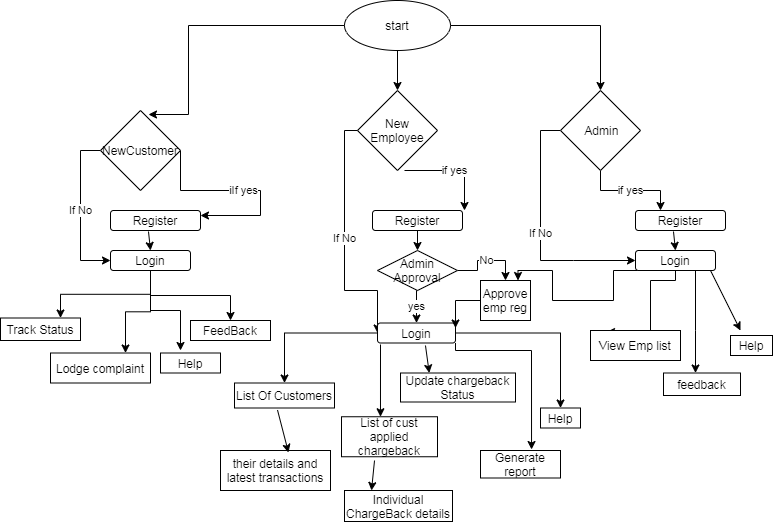

The diagram above was exported from draw.io. Its source (the exported page's mxGraphModel, read from the mxfile embedded in the PNG):
<mxGraphModel dx="806" dy="490" grid="1" gridSize="10" guides="1" tooltips="1" connect="1" arrows="1" fold="1" page="1" pageScale="1" pageWidth="827" pageHeight="1169" math="0" shadow="0">
  <root>
    <mxCell id="WIyWlLk6GJQsqaUBKTNV-0" />
    <mxCell id="WIyWlLk6GJQsqaUBKTNV-1" parent="WIyWlLk6GJQsqaUBKTNV-0" />
    <mxCell id="O70dUVOKsbumcEAINhLH-11" style="edgeStyle=orthogonalEdgeStyle;rounded=0;orthogonalLoop=1;jettySize=auto;html=1;exitX=0;exitY=1;exitDx=0;exitDy=0;entryX=0.6;entryY=0.05;entryDx=0;entryDy=0;entryPerimeter=0;" edge="1" parent="WIyWlLk6GJQsqaUBKTNV-1" source="O70dUVOKsbumcEAINhLH-1" target="O70dUVOKsbumcEAINhLH-5">
      <mxGeometry relative="1" as="geometry">
        <Array as="points">
          <mxPoint x="370" y="655" />
          <mxPoint x="198" y="655" />
        </Array>
      </mxGeometry>
    </mxCell>
    <mxCell id="O70dUVOKsbumcEAINhLH-93" style="edgeStyle=orthogonalEdgeStyle;rounded=0;orthogonalLoop=1;jettySize=auto;html=1;exitX=1;exitY=1;exitDx=0;exitDy=0;entryX=0.5;entryY=0;entryDx=0;entryDy=0;" edge="1" parent="WIyWlLk6GJQsqaUBKTNV-1" source="O70dUVOKsbumcEAINhLH-1" target="O70dUVOKsbumcEAINhLH-69">
      <mxGeometry relative="1" as="geometry">
        <Array as="points">
          <mxPoint x="445" y="655" />
          <mxPoint x="610" y="655" />
        </Array>
      </mxGeometry>
    </mxCell>
    <mxCell id="O70dUVOKsbumcEAINhLH-1" value="start" style="ellipse;whiteSpace=wrap;html=1;" vertex="1" parent="WIyWlLk6GJQsqaUBKTNV-1">
      <mxGeometry x="354" y="630" width="106" height="50" as="geometry" />
    </mxCell>
    <mxCell id="O70dUVOKsbumcEAINhLH-29" value="iIf yes" style="edgeStyle=orthogonalEdgeStyle;rounded=0;orthogonalLoop=1;jettySize=auto;html=1;exitX=1;exitY=0.5;exitDx=0;exitDy=0;entryX=1;entryY=0.25;entryDx=0;entryDy=0;" edge="1" parent="WIyWlLk6GJQsqaUBKTNV-1" source="O70dUVOKsbumcEAINhLH-5" target="O70dUVOKsbumcEAINhLH-20">
      <mxGeometry relative="1" as="geometry">
        <Array as="points">
          <mxPoint x="190" y="780" />
          <mxPoint x="190" y="820" />
          <mxPoint x="270" y="820" />
          <mxPoint x="270" y="845" />
        </Array>
      </mxGeometry>
    </mxCell>
    <mxCell id="O70dUVOKsbumcEAINhLH-32" value="If No" style="edgeStyle=orthogonalEdgeStyle;rounded=0;orthogonalLoop=1;jettySize=auto;html=1;exitX=0;exitY=0.5;exitDx=0;exitDy=0;entryX=0;entryY=0.5;entryDx=0;entryDy=0;" edge="1" parent="WIyWlLk6GJQsqaUBKTNV-1" source="O70dUVOKsbumcEAINhLH-5" target="O70dUVOKsbumcEAINhLH-25">
      <mxGeometry relative="1" as="geometry">
        <mxPoint x="130" y="780" as="targetPoint" />
      </mxGeometry>
    </mxCell>
    <mxCell id="O70dUVOKsbumcEAINhLH-5" value="NewCustomer" style="rhombus;whiteSpace=wrap;html=1;" vertex="1" parent="WIyWlLk6GJQsqaUBKTNV-1">
      <mxGeometry x="110" y="740" width="80" height="80" as="geometry" />
    </mxCell>
    <mxCell id="O70dUVOKsbumcEAINhLH-9" value="" style="endArrow=classic;html=1;entryX=0.5;entryY=0;entryDx=0;entryDy=0;" edge="1" parent="WIyWlLk6GJQsqaUBKTNV-1" source="O70dUVOKsbumcEAINhLH-1" target="O70dUVOKsbumcEAINhLH-83">
      <mxGeometry width="50" height="50" relative="1" as="geometry">
        <mxPoint x="370" y="740" as="sourcePoint" />
        <mxPoint x="414" y="710" as="targetPoint" />
      </mxGeometry>
    </mxCell>
    <mxCell id="O70dUVOKsbumcEAINhLH-20" value="Register" style="rounded=1;whiteSpace=wrap;html=1;" vertex="1" parent="WIyWlLk6GJQsqaUBKTNV-1">
      <mxGeometry x="120" y="840" width="90" height="20" as="geometry" />
    </mxCell>
    <mxCell id="O70dUVOKsbumcEAINhLH-221" style="edgeStyle=orthogonalEdgeStyle;rounded=0;orthogonalLoop=1;jettySize=auto;html=1;exitX=0.5;exitY=1;exitDx=0;exitDy=0;entryX=0.75;entryY=0;entryDx=0;entryDy=0;" edge="1" parent="WIyWlLk6GJQsqaUBKTNV-1" source="O70dUVOKsbumcEAINhLH-25" target="O70dUVOKsbumcEAINhLH-105">
      <mxGeometry relative="1" as="geometry" />
    </mxCell>
    <mxCell id="O70dUVOKsbumcEAINhLH-222" style="edgeStyle=orthogonalEdgeStyle;rounded=0;orthogonalLoop=1;jettySize=auto;html=1;exitX=0.5;exitY=1;exitDx=0;exitDy=0;" edge="1" parent="WIyWlLk6GJQsqaUBKTNV-1" source="O70dUVOKsbumcEAINhLH-25" target="O70dUVOKsbumcEAINhLH-104">
      <mxGeometry relative="1" as="geometry" />
    </mxCell>
    <mxCell id="O70dUVOKsbumcEAINhLH-223" style="edgeStyle=orthogonalEdgeStyle;rounded=0;orthogonalLoop=1;jettySize=auto;html=1;exitX=0.5;exitY=1;exitDx=0;exitDy=0;entryX=0.75;entryY=0;entryDx=0;entryDy=0;" edge="1" parent="WIyWlLk6GJQsqaUBKTNV-1" source="O70dUVOKsbumcEAINhLH-25" target="O70dUVOKsbumcEAINhLH-124">
      <mxGeometry relative="1" as="geometry" />
    </mxCell>
    <mxCell id="O70dUVOKsbumcEAINhLH-224" style="edgeStyle=orthogonalEdgeStyle;rounded=0;orthogonalLoop=1;jettySize=auto;html=1;exitX=0.5;exitY=1;exitDx=0;exitDy=0;" edge="1" parent="WIyWlLk6GJQsqaUBKTNV-1" source="O70dUVOKsbumcEAINhLH-25">
      <mxGeometry relative="1" as="geometry">
        <mxPoint x="190" y="980" as="targetPoint" />
      </mxGeometry>
    </mxCell>
    <mxCell id="O70dUVOKsbumcEAINhLH-25" value="Login" style="rounded=1;whiteSpace=wrap;html=1;" vertex="1" parent="WIyWlLk6GJQsqaUBKTNV-1">
      <mxGeometry x="120" y="880" width="80" height="20" as="geometry" />
    </mxCell>
    <mxCell id="O70dUVOKsbumcEAINhLH-39" value="" style="endArrow=classic;html=1;exitX=0.422;exitY=1.05;exitDx=0;exitDy=0;exitPerimeter=0;entryX=0.5;entryY=0;entryDx=0;entryDy=0;" edge="1" parent="WIyWlLk6GJQsqaUBKTNV-1" source="O70dUVOKsbumcEAINhLH-20" target="O70dUVOKsbumcEAINhLH-25">
      <mxGeometry width="50" height="50" relative="1" as="geometry">
        <mxPoint x="390" y="890" as="sourcePoint" />
        <mxPoint x="190" y="890" as="targetPoint" />
      </mxGeometry>
    </mxCell>
    <mxCell id="O70dUVOKsbumcEAINhLH-68" value="If No" style="edgeStyle=orthogonalEdgeStyle;rounded=0;orthogonalLoop=1;jettySize=auto;html=1;exitX=0;exitY=0.5;exitDx=0;exitDy=0;entryX=0;entryY=0.5;entryDx=0;entryDy=0;" edge="1" parent="WIyWlLk6GJQsqaUBKTNV-1" source="O70dUVOKsbumcEAINhLH-69" target="O70dUVOKsbumcEAINhLH-71">
      <mxGeometry relative="1" as="geometry">
        <mxPoint x="687" y="760" as="targetPoint" />
        <Array as="points">
          <mxPoint x="550" y="760" />
          <mxPoint x="550" y="890" />
          <mxPoint x="583" y="890" />
        </Array>
      </mxGeometry>
    </mxCell>
    <mxCell id="O70dUVOKsbumcEAINhLH-76" value="if yes" style="edgeStyle=orthogonalEdgeStyle;rounded=0;orthogonalLoop=1;jettySize=auto;html=1;exitX=0.5;exitY=1;exitDx=0;exitDy=0;" edge="1" parent="WIyWlLk6GJQsqaUBKTNV-1" source="O70dUVOKsbumcEAINhLH-69">
      <mxGeometry relative="1" as="geometry">
        <mxPoint x="670" y="840" as="targetPoint" />
      </mxGeometry>
    </mxCell>
    <mxCell id="O70dUVOKsbumcEAINhLH-69" value="&amp;nbsp;Admin" style="rhombus;whiteSpace=wrap;html=1;" vertex="1" parent="WIyWlLk6GJQsqaUBKTNV-1">
      <mxGeometry x="570" y="720" width="80" height="80" as="geometry" />
    </mxCell>
    <mxCell id="O70dUVOKsbumcEAINhLH-70" value="Register" style="rounded=1;whiteSpace=wrap;html=1;" vertex="1" parent="WIyWlLk6GJQsqaUBKTNV-1">
      <mxGeometry x="645" y="840" width="90" height="20" as="geometry" />
    </mxCell>
    <mxCell id="O70dUVOKsbumcEAINhLH-212" style="edgeStyle=orthogonalEdgeStyle;rounded=0;orthogonalLoop=1;jettySize=auto;html=1;exitX=0.5;exitY=1;exitDx=0;exitDy=0;entryX=0.178;entryY=0.05;entryDx=0;entryDy=0;entryPerimeter=0;" edge="1" parent="WIyWlLk6GJQsqaUBKTNV-1" source="O70dUVOKsbumcEAINhLH-71" target="O70dUVOKsbumcEAINhLH-193">
      <mxGeometry relative="1" as="geometry">
        <Array as="points">
          <mxPoint x="685" y="910" />
          <mxPoint x="660" y="910" />
          <mxPoint x="660" y="962" />
        </Array>
      </mxGeometry>
    </mxCell>
    <mxCell id="O70dUVOKsbumcEAINhLH-214" style="edgeStyle=orthogonalEdgeStyle;rounded=0;orthogonalLoop=1;jettySize=auto;html=1;exitX=0.5;exitY=1;exitDx=0;exitDy=0;entryX=0.75;entryY=0;entryDx=0;entryDy=0;" edge="1" parent="WIyWlLk6GJQsqaUBKTNV-1" source="O70dUVOKsbumcEAINhLH-71" target="O70dUVOKsbumcEAINhLH-99">
      <mxGeometry relative="1" as="geometry">
        <Array as="points">
          <mxPoint x="623" y="930" />
          <mxPoint x="562" y="930" />
          <mxPoint x="562" y="900" />
          <mxPoint x="528" y="900" />
        </Array>
      </mxGeometry>
    </mxCell>
    <mxCell id="O70dUVOKsbumcEAINhLH-233" style="edgeStyle=orthogonalEdgeStyle;rounded=0;orthogonalLoop=1;jettySize=auto;html=1;exitX=0.75;exitY=1;exitDx=0;exitDy=0;" edge="1" parent="WIyWlLk6GJQsqaUBKTNV-1" source="O70dUVOKsbumcEAINhLH-71" target="O70dUVOKsbumcEAINhLH-208">
      <mxGeometry relative="1" as="geometry">
        <Array as="points">
          <mxPoint x="705" y="960" />
          <mxPoint x="705" y="960" />
        </Array>
      </mxGeometry>
    </mxCell>
    <mxCell id="O70dUVOKsbumcEAINhLH-71" value="Login" style="rounded=1;whiteSpace=wrap;html=1;" vertex="1" parent="WIyWlLk6GJQsqaUBKTNV-1">
      <mxGeometry x="645" y="880" width="80" height="20" as="geometry" />
    </mxCell>
    <mxCell id="O70dUVOKsbumcEAINhLH-72" value="" style="endArrow=classic;html=1;exitX=0.422;exitY=1.05;exitDx=0;exitDy=0;exitPerimeter=0;entryX=0.5;entryY=0;entryDx=0;entryDy=0;" edge="1" parent="WIyWlLk6GJQsqaUBKTNV-1" source="O70dUVOKsbumcEAINhLH-70" target="O70dUVOKsbumcEAINhLH-71">
      <mxGeometry width="50" height="50" relative="1" as="geometry">
        <mxPoint x="947" y="870" as="sourcePoint" />
        <mxPoint x="747" y="870" as="targetPoint" />
      </mxGeometry>
    </mxCell>
    <mxCell id="O70dUVOKsbumcEAINhLH-77" value="If No" style="edgeStyle=orthogonalEdgeStyle;rounded=0;orthogonalLoop=1;jettySize=auto;html=1;exitX=0;exitY=0.5;exitDx=0;exitDy=0;entryX=0;entryY=0.5;entryDx=0;entryDy=0;" edge="1" parent="WIyWlLk6GJQsqaUBKTNV-1" target="O70dUVOKsbumcEAINhLH-80">
      <mxGeometry relative="1" as="geometry">
        <mxPoint x="491" y="760" as="targetPoint" />
        <mxPoint x="374" y="760" as="sourcePoint" />
        <Array as="points">
          <mxPoint x="354" y="760" />
          <mxPoint x="354" y="920" />
          <mxPoint x="387" y="920" />
        </Array>
      </mxGeometry>
    </mxCell>
    <mxCell id="O70dUVOKsbumcEAINhLH-78" value="if yes" style="edgeStyle=orthogonalEdgeStyle;rounded=0;orthogonalLoop=1;jettySize=auto;html=1;exitX=0.5;exitY=1;exitDx=0;exitDy=0;" edge="1" parent="WIyWlLk6GJQsqaUBKTNV-1">
      <mxGeometry relative="1" as="geometry">
        <mxPoint x="474" y="840" as="targetPoint" />
        <mxPoint x="414" y="800" as="sourcePoint" />
      </mxGeometry>
    </mxCell>
    <mxCell id="O70dUVOKsbumcEAINhLH-136" style="edgeStyle=orthogonalEdgeStyle;rounded=0;orthogonalLoop=1;jettySize=auto;html=1;exitX=0.5;exitY=1;exitDx=0;exitDy=0;entryX=0.5;entryY=0;entryDx=0;entryDy=0;" edge="1" parent="WIyWlLk6GJQsqaUBKTNV-1" source="O70dUVOKsbumcEAINhLH-79" target="O70dUVOKsbumcEAINhLH-134">
      <mxGeometry relative="1" as="geometry" />
    </mxCell>
    <mxCell id="O70dUVOKsbumcEAINhLH-79" value="Register" style="rounded=1;whiteSpace=wrap;html=1;" vertex="1" parent="WIyWlLk6GJQsqaUBKTNV-1">
      <mxGeometry x="382" y="840" width="90" height="20" as="geometry" />
    </mxCell>
    <mxCell id="O70dUVOKsbumcEAINhLH-157" style="edgeStyle=orthogonalEdgeStyle;rounded=0;orthogonalLoop=1;jettySize=auto;html=1;exitX=1;exitY=1;exitDx=0;exitDy=0;entryX=0.638;entryY=-0.036;entryDx=0;entryDy=0;entryPerimeter=0;" edge="1" parent="WIyWlLk6GJQsqaUBKTNV-1" source="O70dUVOKsbumcEAINhLH-80" target="O70dUVOKsbumcEAINhLH-152">
      <mxGeometry relative="1" as="geometry">
        <Array as="points">
          <mxPoint x="465" y="980" />
          <mxPoint x="541" y="980" />
        </Array>
      </mxGeometry>
    </mxCell>
    <mxCell id="O70dUVOKsbumcEAINhLH-226" style="edgeStyle=orthogonalEdgeStyle;rounded=0;orthogonalLoop=1;jettySize=auto;html=1;exitX=1;exitY=0.5;exitDx=0;exitDy=0;entryX=0.5;entryY=0;entryDx=0;entryDy=0;" edge="1" parent="WIyWlLk6GJQsqaUBKTNV-1" source="O70dUVOKsbumcEAINhLH-80" target="O70dUVOKsbumcEAINhLH-101">
      <mxGeometry relative="1" as="geometry">
        <mxPoint x="570" y="1030" as="targetPoint" />
      </mxGeometry>
    </mxCell>
    <mxCell id="O70dUVOKsbumcEAINhLH-228" style="edgeStyle=orthogonalEdgeStyle;rounded=0;orthogonalLoop=1;jettySize=auto;html=1;exitX=0;exitY=0.5;exitDx=0;exitDy=0;entryX=0.5;entryY=0;entryDx=0;entryDy=0;" edge="1" parent="WIyWlLk6GJQsqaUBKTNV-1" source="O70dUVOKsbumcEAINhLH-80" target="O70dUVOKsbumcEAINhLH-102">
      <mxGeometry relative="1" as="geometry" />
    </mxCell>
    <mxCell id="O70dUVOKsbumcEAINhLH-80" value="Login" style="rounded=1;whiteSpace=wrap;html=1;" vertex="1" parent="WIyWlLk6GJQsqaUBKTNV-1">
      <mxGeometry x="387" y="952.5" width="78" height="20" as="geometry" />
    </mxCell>
    <mxCell id="O70dUVOKsbumcEAINhLH-83" value="New Employee" style="rhombus;whiteSpace=wrap;html=1;" vertex="1" parent="WIyWlLk6GJQsqaUBKTNV-1">
      <mxGeometry x="367" y="720" width="80" height="80" as="geometry" />
    </mxCell>
    <mxCell id="O70dUVOKsbumcEAINhLH-148" style="edgeStyle=orthogonalEdgeStyle;rounded=0;orthogonalLoop=1;jettySize=auto;html=1;exitX=0;exitY=0.5;exitDx=0;exitDy=0;entryX=1;entryY=0.25;entryDx=0;entryDy=0;" edge="1" parent="WIyWlLk6GJQsqaUBKTNV-1" source="O70dUVOKsbumcEAINhLH-99" target="O70dUVOKsbumcEAINhLH-80">
      <mxGeometry relative="1" as="geometry" />
    </mxCell>
    <mxCell id="O70dUVOKsbumcEAINhLH-99" value="Approve emp reg" style="rounded=0;whiteSpace=wrap;html=1;" vertex="1" parent="WIyWlLk6GJQsqaUBKTNV-1">
      <mxGeometry x="490" y="910" width="50" height="40" as="geometry" />
    </mxCell>
    <mxCell id="O70dUVOKsbumcEAINhLH-101" value="Help" style="rounded=0;whiteSpace=wrap;html=1;" vertex="1" parent="WIyWlLk6GJQsqaUBKTNV-1">
      <mxGeometry x="550" y="1037.5" width="40" height="20" as="geometry" />
    </mxCell>
    <mxCell id="O70dUVOKsbumcEAINhLH-102" value="List Of Customers" style="rounded=0;whiteSpace=wrap;html=1;" vertex="1" parent="WIyWlLk6GJQsqaUBKTNV-1">
      <mxGeometry x="244" y="1012.5" width="100" height="25" as="geometry" />
    </mxCell>
    <mxCell id="O70dUVOKsbumcEAINhLH-104" value="FeedBack" style="rounded=0;whiteSpace=wrap;html=1;" vertex="1" parent="WIyWlLk6GJQsqaUBKTNV-1">
      <mxGeometry x="200" y="950" width="80" height="20" as="geometry" />
    </mxCell>
    <mxCell id="O70dUVOKsbumcEAINhLH-105" value="Track Status" style="rounded=0;whiteSpace=wrap;html=1;" vertex="1" parent="WIyWlLk6GJQsqaUBKTNV-1">
      <mxGeometry x="10" y="947.5" width="80" height="22.5" as="geometry" />
    </mxCell>
    <mxCell id="O70dUVOKsbumcEAINhLH-106" value="Help" style="rounded=0;whiteSpace=wrap;html=1;" vertex="1" parent="WIyWlLk6GJQsqaUBKTNV-1">
      <mxGeometry x="170" y="982.5" width="60" height="20" as="geometry" />
    </mxCell>
    <mxCell id="O70dUVOKsbumcEAINhLH-124" value="Lodge complaint&lt;br&gt;" style="rounded=0;whiteSpace=wrap;html=1;" vertex="1" parent="WIyWlLk6GJQsqaUBKTNV-1">
      <mxGeometry x="60" y="982.5" width="100" height="30" as="geometry" />
    </mxCell>
    <mxCell id="O70dUVOKsbumcEAINhLH-138" value="yes" style="edgeStyle=orthogonalEdgeStyle;rounded=0;orthogonalLoop=1;jettySize=auto;html=1;exitX=0.5;exitY=1;exitDx=0;exitDy=0;entryX=0.5;entryY=0;entryDx=0;entryDy=0;" edge="1" parent="WIyWlLk6GJQsqaUBKTNV-1" source="O70dUVOKsbumcEAINhLH-134" target="O70dUVOKsbumcEAINhLH-80">
      <mxGeometry relative="1" as="geometry" />
    </mxCell>
    <mxCell id="O70dUVOKsbumcEAINhLH-145" value="No" style="edgeStyle=orthogonalEdgeStyle;rounded=0;orthogonalLoop=1;jettySize=auto;html=1;exitX=1;exitY=0.5;exitDx=0;exitDy=0;entryX=0.5;entryY=0;entryDx=0;entryDy=0;" edge="1" parent="WIyWlLk6GJQsqaUBKTNV-1" source="O70dUVOKsbumcEAINhLH-134" target="O70dUVOKsbumcEAINhLH-99">
      <mxGeometry relative="1" as="geometry" />
    </mxCell>
    <mxCell id="O70dUVOKsbumcEAINhLH-134" value="Admin Approval" style="rhombus;whiteSpace=wrap;html=1;" vertex="1" parent="WIyWlLk6GJQsqaUBKTNV-1">
      <mxGeometry x="387" y="880" width="80" height="40" as="geometry" />
    </mxCell>
    <mxCell id="O70dUVOKsbumcEAINhLH-151" value="Update chargeback Status" style="rounded=0;whiteSpace=wrap;html=1;" vertex="1" parent="WIyWlLk6GJQsqaUBKTNV-1">
      <mxGeometry x="410" y="1002.5" width="115" height="29" as="geometry" />
    </mxCell>
    <mxCell id="O70dUVOKsbumcEAINhLH-152" value="Generate report" style="rounded=0;whiteSpace=wrap;html=1;" vertex="1" parent="WIyWlLk6GJQsqaUBKTNV-1">
      <mxGeometry x="490" y="1080" width="80" height="27.5" as="geometry" />
    </mxCell>
    <mxCell id="O70dUVOKsbumcEAINhLH-153" value="List of cust applied chargeback" style="rounded=0;whiteSpace=wrap;html=1;" vertex="1" parent="WIyWlLk6GJQsqaUBKTNV-1">
      <mxGeometry x="351" y="1046.25" width="96" height="40" as="geometry" />
    </mxCell>
    <mxCell id="O70dUVOKsbumcEAINhLH-154" value="Individual ChargeBack details" style="rounded=0;whiteSpace=wrap;html=1;" vertex="1" parent="WIyWlLk6GJQsqaUBKTNV-1">
      <mxGeometry x="354" y="1120" width="108" height="31" as="geometry" />
    </mxCell>
    <mxCell id="O70dUVOKsbumcEAINhLH-162" value="their details and latest transactions" style="rounded=0;whiteSpace=wrap;html=1;" vertex="1" parent="WIyWlLk6GJQsqaUBKTNV-1">
      <mxGeometry x="230" y="1080" width="110" height="40" as="geometry" />
    </mxCell>
    <mxCell id="O70dUVOKsbumcEAINhLH-191" value="Help" style="rounded=0;whiteSpace=wrap;html=1;" vertex="1" parent="WIyWlLk6GJQsqaUBKTNV-1">
      <mxGeometry x="740" y="965" width="42" height="20" as="geometry" />
    </mxCell>
    <mxCell id="O70dUVOKsbumcEAINhLH-193" value="View Emp list" style="rounded=0;whiteSpace=wrap;html=1;" vertex="1" parent="WIyWlLk6GJQsqaUBKTNV-1">
      <mxGeometry x="600" y="960" width="90" height="30" as="geometry" />
    </mxCell>
    <mxCell id="O70dUVOKsbumcEAINhLH-196" value="" style="endArrow=classic;html=1;exitX=0.43;exitY=1.08;exitDx=0;exitDy=0;exitPerimeter=0;entryX=0.618;entryY=0.05;entryDx=0;entryDy=0;entryPerimeter=0;" edge="1" parent="WIyWlLk6GJQsqaUBKTNV-1" source="O70dUVOKsbumcEAINhLH-102" target="O70dUVOKsbumcEAINhLH-162">
      <mxGeometry width="50" height="50" relative="1" as="geometry">
        <mxPoint x="370" y="1010" as="sourcePoint" />
        <mxPoint x="420" y="960" as="targetPoint" />
      </mxGeometry>
    </mxCell>
    <mxCell id="O70dUVOKsbumcEAINhLH-199" value="" style="endArrow=classic;html=1;entryX=0.406;entryY=0;entryDx=0;entryDy=0;entryPerimeter=0;" edge="1" parent="WIyWlLk6GJQsqaUBKTNV-1" target="O70dUVOKsbumcEAINhLH-153">
      <mxGeometry width="50" height="50" relative="1" as="geometry">
        <mxPoint x="390" y="974" as="sourcePoint" />
        <mxPoint x="420" y="960" as="targetPoint" />
      </mxGeometry>
    </mxCell>
    <mxCell id="O70dUVOKsbumcEAINhLH-201" value="" style="endArrow=classic;html=1;entryX=0.25;entryY=0;entryDx=0;entryDy=0;exitX=0.344;exitY=1.094;exitDx=0;exitDy=0;exitPerimeter=0;" edge="1" parent="WIyWlLk6GJQsqaUBKTNV-1" source="O70dUVOKsbumcEAINhLH-153" target="O70dUVOKsbumcEAINhLH-154">
      <mxGeometry width="50" height="50" relative="1" as="geometry">
        <mxPoint x="418" y="1080" as="sourcePoint" />
        <mxPoint x="468" y="1030" as="targetPoint" />
      </mxGeometry>
    </mxCell>
    <mxCell id="O70dUVOKsbumcEAINhLH-207" value="" style="endArrow=classic;html=1;exitX=0.615;exitY=1.125;exitDx=0;exitDy=0;exitPerimeter=0;entryX=0.25;entryY=0;entryDx=0;entryDy=0;" edge="1" parent="WIyWlLk6GJQsqaUBKTNV-1" source="O70dUVOKsbumcEAINhLH-80" target="O70dUVOKsbumcEAINhLH-151">
      <mxGeometry width="50" height="50" relative="1" as="geometry">
        <mxPoint x="370" y="1010" as="sourcePoint" />
        <mxPoint x="420" y="960" as="targetPoint" />
      </mxGeometry>
    </mxCell>
    <mxCell id="O70dUVOKsbumcEAINhLH-208" value="feedback" style="rounded=0;whiteSpace=wrap;html=1;" vertex="1" parent="WIyWlLk6GJQsqaUBKTNV-1">
      <mxGeometry x="673" y="1002.5" width="77" height="22.5" as="geometry" />
    </mxCell>
    <mxCell id="O70dUVOKsbumcEAINhLH-234" value="" style="endArrow=classic;html=1;" edge="1" parent="WIyWlLk6GJQsqaUBKTNV-1">
      <mxGeometry width="50" height="50" relative="1" as="geometry">
        <mxPoint x="720" y="900" as="sourcePoint" />
        <mxPoint x="750" y="960" as="targetPoint" />
      </mxGeometry>
    </mxCell>
  </root>
</mxGraphModel>